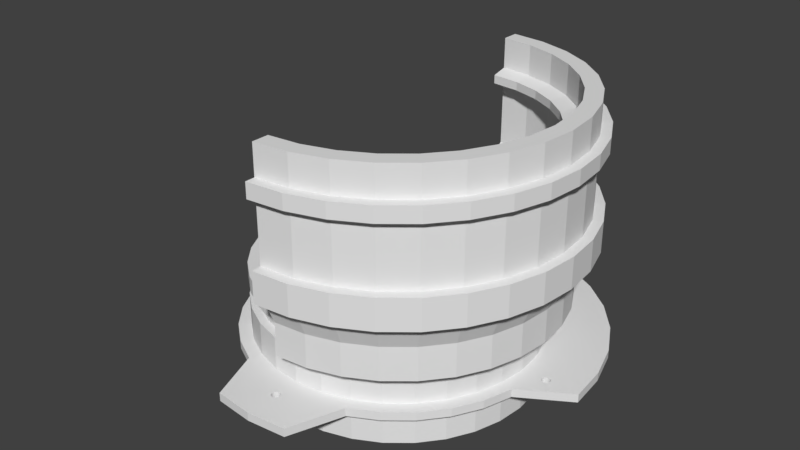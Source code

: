 # Source: tube-mount.blend  (saved by Blender 2.77.0; exported with 4.5.12 LTS)
import bpy
from mathutils import Matrix  # noqa: F401  (used for matrix-valued properties, if any)

bpy.ops.wm.read_factory_settings(use_empty=True)
scene = bpy.context.scene
scene.name = 'Scene'

# ---- collections
col_collection_1 = bpy.data.collections.new('Collection 1'); scene.collection.children.link(col_collection_1)

# ---- world
world_world = bpy.data.worlds.new('World'); scene.world = world_world
world_world.color = (0.05088, 0.05088, 0.05088)
world_world.use_sun_shadow = False
world_world.sun_shadow_jitter_overblur = 0.0
world_world.cycles.sampling_method = 'MANUAL'

# ---- meshes
me_circle_001 = bpy.data.meshes.new('Circle.001')
me_circle_001.from_pydata([(0.0, 2.022, 1.125), (6.588e-07, -2.022, 1.125), (0.3944, -1.983, 1.125), (0.7737, -1.868, 1.125), (1.123, -1.681, 1.125), (1.43, -1.43, 1.125), (1.681, -1.123, 1.125), (1.868, -0.7737, 1.125), (1.983, -0.3944, 1.125), (2.022, 1.952e-06, 1.125), (1.983, 0.3944, 1.125), (1.868, 0.7737, 1.125), (1.681, 1.123, 1.125), (1.43, 1.43, 1.125), (1.123, 1.681, 1.125), (0.7737, 1.868, 1.125), (0.3944, 1.983, 1.125), (0.0, 2.446, 1.125), (7.969e-07, -2.446, 1.125), (0.4771, -2.399, 1.125), (0.936, -2.26, 1.125), (1.359, -2.034, 1.125), (1.729, -1.729, 1.125), (2.034, -1.359, 1.125), (2.26, -0.936, 1.125), (2.399, -0.4771, 1.125), (2.446, 2.362e-06, 1.125), (2.399, 0.4772, 1.125), (2.26, 0.936, 1.125), (2.034, 1.359, 1.125), (1.729, 1.729, 1.125), (1.359, 2.034, 1.125), (0.936, 2.26, 1.125), (0.4771, 2.399, 1.125), (0.4238, 2.13, 1.125), (0.0, 2.172, 1.125), (0.8312, -2.007, 1.125), (1.207, -1.806, 1.125), (1.536, -1.536, 1.125), (1.806, -1.207, 1.125), (2.007, -0.8312, 1.125), (2.13, -0.4238, 1.125), (2.172, 2.097e-06, 1.125), (2.13, 0.4238, 1.125), (2.007, 0.8312, 1.125), (1.806, 1.207, 1.125), (1.536, 1.536, 1.125), (1.207, 1.806, 1.125), (7.078e-07, -2.172, 1.125), (0.8312, 2.007, 1.125), (0.4238, -2.13, 1.125), (0.0, 2.022, 0.9447), (6.588e-07, -2.022, 0.9447), (0.3944, -1.983, 0.9447), (0.7737, -1.868, 0.9447), (1.123, -1.681, 0.9447), (1.43, -1.43, 0.9447), (1.681, -1.123, 0.9447), (1.868, -0.7737, 0.9447), (1.983, -0.3944, 0.9447), (2.022, 1.952e-06, 0.9447), (1.983, 0.3944, 0.9447), (1.868, 0.7737, 0.9447), (1.681, 1.123, 0.9447), (1.43, 1.43, 0.9447), (1.123, 1.681, 0.9447), (0.7737, 1.868, 0.9447), (0.3944, 1.983, 0.9447), (0.0, 2.446, 0.9447), (7.969e-07, -2.446, 0.9447), (0.4771, -2.399, 0.9447), (0.936, -2.26, 0.9447), (1.359, -2.034, 0.9447), (1.729, -1.729, 0.9447), (2.034, -1.359, 0.9447), (2.26, -0.936, 0.9447), (2.399, -0.4771, 0.9447), (2.446, 2.362e-06, 0.9447), (2.399, 0.4772, 0.9447), (2.26, 0.936, 0.9447), (2.034, 1.359, 0.9447), (1.729, 1.729, 0.9447), (1.359, 2.034, 0.9447), (0.936, 2.26, 0.9447), (0.4771, 2.399, 0.9447), (0.4146, 2.084, 0.9447), (0.0, 2.125, 0.9447), (0.8132, -1.963, 0.9447), (1.181, -1.767, 0.9447), (1.503, -1.503, 0.9447), (1.767, -1.181, 0.9447), (1.963, -0.8132, 0.9447), (2.084, -0.4146, 0.9447), (2.125, 2.052e-06, 0.9447), (2.084, 0.4146, 0.9447), (1.963, 0.8132, 0.9447), (1.767, 1.181, 0.9447), (1.503, 1.503, 0.9447), (1.181, 1.767, 0.9447), (6.924e-07, -2.125, 0.9447), (0.8132, 1.963, 0.9447), (0.4146, -2.084, 0.9447), (0.0, 2.446, 1.445), (7.969e-07, -2.446, 1.445), (0.4771, -2.399, 1.445), (0.936, -2.26, 1.445), (1.359, -2.034, 1.445), (1.729, -1.729, 1.445), (2.034, -1.359, 1.445), (2.26, -0.936, 1.445), (2.399, -0.4771, 1.445), (2.446, 2.362e-06, 1.445), (2.399, 0.4772, 1.445), (2.26, 0.936, 1.445), (2.034, 1.359, 1.445), (1.729, 1.729, 1.445), (1.359, 2.034, 1.445), (0.936, 2.26, 1.445), (0.4771, 2.399, 1.445), (0.4238, 2.13, 1.445), (0.0, 2.172, 1.445), (0.8312, -2.007, 1.445), (1.207, -1.806, 1.445), (1.536, -1.536, 1.445), (1.806, -1.207, 1.445), (2.007, -0.8312, 1.445), (2.13, -0.4238, 1.445), (2.172, 2.097e-06, 1.445), (2.13, 0.4238, 1.445), (2.007, 0.8312, 1.445), (1.806, 1.207, 1.445), (1.536, 1.536, 1.445), (1.207, 1.806, 1.445), (7.078e-07, -2.172, 1.445), (0.8312, 2.007, 1.445), (0.4238, -2.13, 1.445), (0.0, 2.625, 1.862), (8.553e-07, -2.625, 1.862), (0.5121, -2.575, 1.862), (1.005, -2.425, 1.862), (1.458, -2.183, 1.862), (1.856, -1.856, 1.862), (2.183, -1.458, 1.862), (2.425, -1.005, 1.862), (2.575, -0.5121, 1.862), (2.625, 2.535e-06, 1.862), (2.575, 0.5121, 1.862), (2.425, 1.005, 1.862), (2.183, 1.458, 1.862), (1.856, 1.856, 1.862), (1.458, 2.183, 1.862), (1.005, 2.425, 1.862), (0.5121, 2.575, 1.862), (0.3658, 1.839, 1.445), (-2.104e-08, 1.875, 1.445), (0.7175, -1.732, 1.445), (1.042, -1.559, 1.445), (1.326, -1.326, 1.445), (1.559, -1.042, 1.445), (1.732, -0.7175, 1.445), (1.839, -0.3658, 1.445), (1.875, 1.886e-06, 1.445), (1.839, 0.3658, 1.445), (1.732, 0.7175, 1.445), (1.559, 1.042, 1.445), (1.326, 1.326, 1.445), (1.042, 1.559, 1.445), (5.899e-07, -1.875, 1.445), (0.7175, 1.732, 1.445), (0.3658, -1.839, 1.445), (0.3658, 1.839, 1.862), (-2.104e-08, 1.875, 1.862), (0.7175, -1.732, 1.862), (1.042, -1.559, 1.862), (1.326, -1.326, 1.862), (1.559, -1.042, 1.862), (1.732, -0.7175, 1.862), (1.839, -0.3658, 1.862), (1.875, 1.886e-06, 1.862), (1.839, 0.3658, 1.862), (1.732, 0.7175, 1.862), (1.559, 1.042, 1.862), (1.326, 1.326, 1.862), (1.042, 1.559, 1.862), (5.899e-07, -1.875, 1.862), (0.7175, 1.732, 1.862), (0.3658, -1.839, 1.862), (0.4633, 2.329, 2.324), (1.408e-08, 2.375, 2.324), (0.9089, -2.194, 2.324), (1.319, -1.975, 2.324), (1.679, -1.679, 2.324), (1.975, -1.319, 2.324), (2.194, -0.9089, 2.324), (2.329, -0.4633, 2.324), (2.375, 2.218e-06, 2.324), (2.329, 0.4633, 2.324), (2.194, 0.9089, 2.324), (1.975, 1.319, 2.324), (1.679, 1.679, 2.324), (1.319, 1.975, 2.324), (7.88e-07, -2.375, 2.324), (0.9089, 2.194, 2.324), (0.4633, -2.329, 2.324), (0.0, 2.625, 2.324), (8.553e-07, -2.625, 2.324), (0.5121, -2.575, 2.324), (1.005, -2.425, 2.324), (1.458, -2.183, 2.324), (1.856, -1.856, 2.324), (2.183, -1.458, 2.324), (2.425, -1.005, 2.324), (2.575, -0.5121, 2.324), (2.625, 2.535e-06, 2.324), (2.575, 0.5121, 2.324), (2.425, 1.005, 2.324), (2.183, 1.458, 2.324), (1.856, 1.856, 2.324), (1.458, 2.183, 2.324), (1.005, 2.425, 2.324), (0.5121, 2.575, 2.324), (0.4633, 2.329, 3.273), (1.408e-08, 2.375, 3.273), (0.9089, -2.194, 3.273), (1.319, -1.975, 3.273), (1.679, -1.679, 3.273), (1.975, -1.319, 3.273), (2.194, -0.9089, 3.273), (2.329, -0.4633, 3.273), (2.375, 2.218e-06, 3.273), (2.329, 0.4633, 3.273), (2.194, 0.9089, 3.273), (1.975, 1.319, 3.273), (1.679, 1.679, 3.273), (1.319, 1.975, 3.273), (7.88e-07, -2.375, 3.273), (0.9089, 2.194, 3.273), (0.4633, -2.329, 3.273), (0.0, 2.625, 3.273), (8.345e-07, -2.625, 3.273), (0.5121, -2.575, 3.273), (1.005, -2.425, 3.273), (1.458, -2.183, 3.273), (1.856, -1.856, 3.273), (2.183, -1.458, 3.273), (2.425, -1.005, 3.273), (2.575, -0.5121, 3.273), (2.625, 2.535e-06, 3.273), (2.575, 0.5121, 3.273), (2.425, 1.005, 3.273), (2.183, 1.458, 3.273), (1.856, 1.856, 3.273), (1.458, 2.183, 3.273), (1.005, 2.425, 3.273), (0.5121, 2.575, 3.273), (0.4633, 2.329, 3.5), (1.408e-08, 2.375, 3.5), (0.9089, -2.194, 3.5), (1.319, -1.975, 3.5), (1.679, -1.679, 3.5), (1.975, -1.319, 3.5), (2.194, -0.9089, 3.5), (2.329, -0.4633, 3.5), (2.375, 2.218e-06, 3.5), (2.329, 0.4633, 3.5), (2.194, 0.9089, 3.5), (1.975, 1.319, 3.5), (1.679, 1.679, 3.5), (1.319, 1.975, 3.5), (7.88e-07, -2.375, 3.5), (0.9089, 2.194, 3.5), (0.4633, -2.329, 3.5), (0.0, 2.625, 3.5), (8.345e-07, -2.625, 3.5), (0.5121, -2.575, 3.5), (1.005, -2.425, 3.5), (1.458, -2.183, 3.5), (1.856, -1.856, 3.5), (2.183, -1.458, 3.5), (2.425, -1.005, 3.5), (2.575, -0.5121, 3.5), (2.625, 2.535e-06, 3.5), (2.575, 0.5121, 3.5), (2.425, 1.005, 3.5), (2.183, 1.458, 3.5), (1.856, 1.856, 3.5), (1.458, 2.183, 3.5), (1.005, 2.425, 3.5), (0.5121, 2.575, 3.5), (0.4633, 2.329, 3.949), (1.408e-08, 2.375, 3.949), (0.9089, -2.194, 3.949), (1.319, -1.975, 3.949), (1.679, -1.679, 3.949), (1.975, -1.319, 3.949), (2.194, -0.9089, 3.949), (2.329, -0.4633, 3.949), (2.375, 2.218e-06, 3.949), (2.329, 0.4633, 3.949), (2.194, 0.9089, 3.949), (1.975, 1.319, 3.949), (1.679, 1.679, 3.949), (1.319, 1.975, 3.949), (7.88e-07, -2.375, 3.949), (0.9089, 2.194, 3.949), (0.4633, -2.329, 3.949), (8.553e-07, -2.625, 3.949), (0.5121, -2.575, 3.949), (1.005, -2.425, 3.949), (1.458, -2.183, 3.949), (1.856, -1.856, 3.949), (1.005, 2.425, 3.949), (1.458, 2.183, 3.949), (1.856, 1.856, 3.949), (2.183, 1.458, 3.949), (2.425, 1.005, 3.949), (2.575, 0.5121, 3.949), (2.625, 2.381e-06, 3.949), (2.575, -0.5121, 3.949), (2.425, -1.005, 3.949), (2.183, -1.458, 3.949), (3.488e-08, 2.625, 3.949), (0.5121, 2.575, 3.949), (0.418, 2.102, 3.324), (-2.802e-08, 2.143, 3.324), (0.82, -1.98, 3.324), (1.19, -1.782, 3.324), (1.515, -1.515, 3.324), (1.782, -1.19, 3.324), (1.98, -0.82, 3.324), (2.102, -0.418, 3.324), (2.143, 2.104e-06, 3.324), (2.102, 0.418, 3.324), (1.98, 0.82, 3.324), (1.782, 1.19, 3.324), (1.515, 1.515, 3.324), (1.19, 1.782, 3.324), (6.702e-07, -2.143, 3.324), (0.82, 1.98, 3.324), (0.418, -2.102, 3.324), (0.418, 2.102, 3.449), (-2.802e-08, 2.143, 3.449), (0.82, -1.98, 3.449), (1.19, -1.782, 3.449), (1.515, -1.515, 3.449), (1.782, -1.19, 3.449), (1.98, -0.82, 3.449), (2.102, -0.418, 3.449), (2.143, 2.104e-06, 3.449), (2.102, 0.418, 3.449), (1.98, 0.82, 3.449), (1.782, 1.19, 3.449), (1.515, 1.515, 3.449), (1.19, 1.782, 3.449), (6.702e-07, -2.143, 3.449), (0.82, 1.98, 3.449), (0.418, -2.102, 3.449), (8.216e-07, -2.5, 3.5), (8.216e-07, -2.5, 3.273), (0.2509, -2.226, 1.862), (8.216e-07, -2.5, 2.324), (2.452, 0.4877, 3.949), (2.5, 2.299e-06, 3.949), (1.389, 2.079, 3.949), (0.9567, 2.31, 3.949), (2.452, -0.4877, 3.949), (1.768, 1.768, 3.949), (2.31, -0.9567, 3.949), (2.079, -1.389, 3.949), (2.079, 1.389, 3.949), (2.448e-08, 2.5, 3.949), (2.31, 0.9567, 3.949), (0.4877, 2.452, 3.949), (8.216e-07, -2.5, 3.949), (1.768, -1.768, 3.949), (0.4877, -2.452, 3.949), (0.9567, -2.31, 3.949), (1.389, -2.079, 3.949), (7.041e-09, 2.5, 3.5), (7.041e-09, 2.5, 3.273), (7.041e-09, 2.5, 2.324), (-0.2399, 2.228, 1.862), (0.5404, -2.717, 1.862), (9.026e-07, -2.77, 1.862), (1.06, -2.559, 1.862), (1.539, -2.303, 1.862), (1.959, -1.959, 1.862), (2.303, -1.539, 1.862), (2.559, -1.06, 1.862), (2.717, -0.5404, 1.862), (2.77, 2.675e-06, 1.862), (2.717, 0.5404, 1.862), (2.559, 1.06, 1.862), (2.303, 1.539, 1.862), (1.959, 1.959, 1.862), (1.539, 2.303, 1.862), (1.06, 2.559, 1.862), (0.5404, 2.717, 1.862), (0.0, 2.77, 1.862), (0.5404, -2.717, 2.324), (9.026e-07, -2.77, 2.324), (1.06, -2.559, 2.324), (1.539, -2.303, 2.324), (1.959, -1.959, 2.324), (2.303, -1.539, 2.324), (2.559, -1.06, 2.324), (2.717, -0.5404, 2.324), (2.77, 2.675e-06, 2.324), (2.717, 0.5404, 2.324), (2.559, 1.06, 2.324), (2.303, 1.539, 2.324), (1.959, 1.959, 2.324), (1.539, 2.303, 2.324), (1.06, 2.559, 2.324), (0.5404, 2.717, 2.324), (0.0, 2.77, 2.324), (0.5404, -2.717, 3.273), (9.537e-07, -2.77, 3.273), (1.06, -2.559, 3.273), (1.539, -2.303, 3.273), (1.959, -1.959, 3.273), (2.303, -1.539, 3.273), (2.559, -1.06, 3.273), (2.717, -0.5404, 3.273), (2.77, 2.675e-06, 3.273), (2.717, 0.5404, 3.273), (2.559, 1.06, 3.273), (2.303, 1.539, 3.273), (1.959, 1.959, 3.273), (1.539, 2.303, 3.273), (1.06, 2.559, 3.273), (0.5404, 2.717, 3.273), (0.0, 2.77, 3.273), (0.5404, -2.717, 3.5), (9.537e-07, -2.77, 3.5), (1.06, -2.559, 3.5), (1.539, -2.303, 3.5), (1.959, -1.959, 3.5), (2.303, -1.539, 3.5), (2.559, -1.06, 3.5), (2.717, -0.5404, 3.5), (2.77, 2.675e-06, 3.5), (2.717, 0.5404, 3.5), (2.559, 1.06, 3.5), (2.303, 1.539, 3.5), (1.959, 1.959, 3.5), (1.539, 2.303, 3.5), (1.06, 2.559, 3.5), (0.5404, 2.717, 3.5), (0.0, 2.77, 3.5)], [], [(46, 131, 132, 47), (28, 113, 112, 27), (27, 112, 111, 26), (26, 111, 110, 25), (47, 132, 134, 49), (34, 119, 120, 35), (25, 110, 109, 24), (48, 133, 135, 50), (36, 121, 122, 37), (24, 109, 108, 23), (23, 108, 107, 22), (49, 134, 119, 34), (37, 122, 123, 38), (22, 107, 106, 21), (50, 135, 121, 36), (21, 106, 105, 20), (38, 123, 124, 39), (20, 105, 104, 19), (19, 104, 103, 18), (39, 124, 125, 40), (40, 125, 126, 41), (3, 2, 50, 36), (16, 15, 49, 34), (2, 1, 48, 50), (15, 14, 47, 49), (14, 13, 46, 47), (13, 12, 45, 46), (12, 11, 44, 45), (11, 10, 43, 44), (10, 9, 42, 43), (9, 8, 41, 42), (8, 7, 40, 41), (7, 6, 39, 40), (6, 5, 38, 39), (5, 4, 37, 38), (4, 3, 36, 37), (0, 16, 34, 35), (86, 68, 84, 85), (88, 72, 71, 87), (89, 73, 72, 88), (90, 74, 73, 89), (91, 75, 74, 90), (92, 76, 75, 91), (93, 77, 76, 92), (94, 78, 77, 93), (95, 79, 78, 94), (96, 80, 79, 95), (97, 81, 80, 96), (98, 82, 81, 97), (100, 83, 82, 98), (101, 70, 69, 99), (85, 84, 83, 100), (87, 71, 70, 101), (54, 87, 101, 53), (67, 85, 100, 66), (53, 101, 99, 52), (66, 100, 98, 65), (65, 98, 97, 64), (64, 97, 96, 63), (63, 96, 95, 62), (62, 95, 94, 61), (61, 94, 93, 60), (60, 93, 92, 59), (59, 92, 91, 58), (58, 91, 90, 57), (57, 90, 89, 56), (56, 89, 88, 55), (55, 88, 87, 54), (51, 86, 85, 67), (5, 56, 55, 4), (6, 57, 56, 5), (7, 58, 57, 6), (18, 69, 70, 19), (8, 59, 58, 7), (19, 70, 71, 20), (9, 60, 59, 8), (20, 71, 72, 21), (10, 61, 60, 9), (21, 72, 73, 22), (11, 62, 61, 10), (22, 73, 74, 23), (12, 63, 62, 11), (23, 74, 75, 24), (13, 64, 63, 12), (24, 75, 76, 25), (14, 65, 64, 13), (25, 76, 77, 26), (15, 66, 65, 14), (26, 77, 78, 27), (16, 67, 66, 15), (27, 78, 79, 28), (0, 51, 67, 16), (28, 79, 80, 29), (29, 80, 81, 30), (30, 81, 82, 31), (31, 82, 83, 32), (32, 83, 84, 33), (33, 84, 68, 17), (2, 53, 52, 1), (3, 54, 53, 2), (4, 55, 54, 3), (29, 114, 113, 28), (30, 115, 114, 29), (31, 116, 115, 30), (45, 130, 131, 46), (32, 117, 116, 31), (33, 118, 117, 32), (17, 102, 118, 33), (44, 129, 130, 45), (43, 128, 129, 44), (42, 127, 128, 43), (41, 126, 127, 42), (112, 146, 145, 111), (113, 147, 146, 112), (114, 148, 147, 113), (115, 149, 148, 114), (116, 150, 149, 115), (117, 151, 150, 116), (118, 152, 151, 117), (105, 139, 138, 104), (102, 136, 152, 118), (106, 140, 139, 105), (48, 18, 103, 133), (107, 141, 140, 106), (108, 142, 141, 107), (109, 143, 142, 108), (110, 144, 143, 109), (111, 145, 144, 110), (1, 52, 99, 48), (69, 18, 48, 99), (124, 123, 157, 158), (129, 163, 164, 130), (121, 135, 169, 155), (123, 122, 156, 157), (119, 134, 168, 153), (128, 162, 163, 129), (122, 121, 155, 156), (135, 133, 167, 169), (120, 119, 153, 154), (127, 161, 162, 128), (134, 132, 166, 168), (126, 160, 161, 127), (132, 131, 165, 166), (126, 125, 159, 160), (125, 124, 158, 159), (130, 164, 165, 131), (166, 165, 182, 183), (160, 159, 176, 177), (159, 158, 175, 176), (164, 181, 182, 165), (158, 157, 174, 175), (163, 180, 181, 164), (155, 169, 186, 172), (157, 156, 173, 174), (153, 168, 185, 170), (162, 179, 180, 163), (156, 155, 172, 173), (169, 167, 184, 186), (154, 153, 170, 171), (161, 178, 179, 162), (168, 166, 183, 185), (160, 177, 178, 161), (176, 175, 192, 193), (181, 198, 199, 182), (175, 174, 191, 192), (180, 197, 198, 181), (172, 186, 203, 189), (174, 173, 190, 191), (170, 185, 202, 187), (179, 196, 197, 180), (173, 172, 189, 190), (186, 184, 201, 203), (171, 170, 187, 188), (178, 195, 196, 179), (185, 183, 200, 202), (177, 194, 195, 178), (183, 182, 199, 200), (177, 176, 193, 194), (136, 204, 415, 398), (247, 248, 425, 424), (210, 209, 403, 404), (142, 143, 388, 387), (273, 239, 417, 434), (246, 247, 424, 423), (209, 208, 402, 403), (141, 142, 387, 386), (238, 272, 449, 432), (245, 246, 423, 422), (208, 207, 401, 402), (140, 141, 386, 385), (205, 137, 383, 400), (244, 245, 422, 421), (207, 206, 399, 401), (139, 140, 385, 384), (217, 251, 250, 216), (218, 252, 251, 217), (197, 231, 232, 198), (219, 253, 252, 218), (220, 254, 253, 219), (196, 230, 231, 197), (204, 238, 254, 220), (195, 229, 230, 196), (194, 228, 229, 195), (194, 193, 227, 228), (193, 192, 226, 227), (192, 191, 225, 226), (189, 203, 237, 223), (206, 240, 239, 205), (191, 190, 224, 225), (187, 202, 236, 221), (207, 241, 240, 206), (208, 242, 241, 207), (190, 189, 223, 224), (203, 201, 235, 237), (209, 243, 242, 208), (188, 187, 221, 222), (202, 200, 234, 236), (210, 244, 243, 209), (211, 245, 244, 210), (212, 246, 245, 211), (200, 199, 233, 234), (213, 247, 246, 212), (214, 248, 247, 213), (215, 249, 248, 214), (198, 232, 233, 199), (216, 250, 249, 215), (257, 258, 343, 342), (226, 225, 327, 328), (270, 255, 340, 355), (258, 259, 344, 343), (243, 244, 421, 420), (271, 257, 342, 356), (206, 205, 400, 399), (227, 226, 328, 329), (138, 139, 384, 382), (242, 243, 420, 419), (137, 138, 382, 383), (259, 260, 345, 344), (272, 288, 448, 449), (228, 227, 329, 330), (241, 242, 419, 418), (260, 261, 346, 345), (288, 287, 447, 448), (228, 330, 331, 229), (240, 241, 418, 416), (261, 262, 347, 346), (287, 286, 446, 447), (229, 331, 332, 230), (239, 240, 416, 417), (286, 285, 445, 446), (263, 348, 347, 262), (285, 284, 444, 445), (230, 332, 333, 231), (284, 283, 443, 444), (283, 282, 442, 443), (264, 349, 348, 263), (282, 281, 441, 442), (231, 333, 334, 232), (263, 297, 298, 264), (262, 296, 297, 263), (274, 307, 306, 273), (262, 261, 295, 296), (275, 308, 307, 274), (276, 309, 308, 275), (261, 260, 294, 295), (277, 310, 309, 276), (278, 320, 310, 277), (260, 259, 293, 294), (279, 319, 320, 278), (257, 271, 305, 291), (280, 318, 319, 279), (259, 258, 292, 293), (255, 270, 304, 289), (281, 317, 318, 280), (282, 316, 317, 281), (258, 257, 291, 292), (271, 269, 303, 305), (283, 315, 316, 282), (256, 255, 289, 290), (270, 268, 302, 304), (284, 314, 315, 283), (285, 313, 314, 284), (286, 312, 313, 285), (268, 267, 301, 302), (287, 311, 312, 286), (288, 322, 311, 287), (272, 321, 322, 288), (266, 300, 301, 267), (265, 299, 300, 266), (264, 298, 299, 265), (333, 350, 351, 334), (332, 349, 350, 333), (331, 348, 349, 332), (330, 347, 348, 331), (330, 329, 346, 347), (329, 328, 345, 346), (328, 327, 344, 345), (325, 339, 356, 342), (327, 326, 343, 344), (323, 338, 355, 340), (373, 303, 269, 357), (326, 325, 342, 343), (339, 337, 354, 356), (324, 323, 340, 341), (338, 336, 353, 355), (269, 354, 337, 235), (358, 357, 269, 235), (336, 335, 352, 353), (359, 137, 205, 360), (334, 351, 352, 335), (358, 235, 201, 360), (223, 237, 339, 325), (269, 271, 356, 354), (255, 256, 341, 340), (225, 224, 326, 327), (221, 236, 338, 323), (268, 270, 355, 353), (224, 223, 325, 326), (237, 235, 337, 339), (222, 221, 323, 324), (236, 234, 336, 338), (267, 268, 353, 352), (267, 352, 351, 266), (234, 233, 335, 336), (232, 334, 335, 233), (266, 351, 350, 265), (265, 350, 349, 264), (362, 317, 316, 361), (364, 363, 312, 311), (365, 318, 317, 362), (363, 366, 313, 312), (365, 367, 319, 318), (367, 368, 320, 319), (369, 314, 313, 366), (368, 374, 310, 320), (371, 315, 314, 369), (376, 375, 307, 308), (374, 377, 309, 310), (372, 364, 311, 322), (361, 316, 315, 371), (377, 376, 308, 309), (375, 373, 306, 307), (370, 372, 322, 321), (104, 138, 137, 103), (370, 321, 272, 378), (324, 341, 256, 222), (379, 222, 256, 378), (379, 238, 204, 380), (380, 204, 136, 381), (120, 102, 17, 35), (68, 86, 35, 17), (0, 35, 86, 51), (188, 380, 381, 171), (222, 379, 380, 188), (238, 379, 378, 272), (290, 370, 378, 256), (290, 289, 372, 370), (305, 303, 373, 375), (292, 291, 376, 377), (298, 361, 371, 299), (289, 304, 364, 372), (293, 292, 377, 374), (291, 305, 375, 376), (299, 371, 369, 300), (294, 293, 374, 368), (300, 369, 366, 301), (295, 294, 368, 367), (296, 295, 367, 365), (302, 301, 366, 363), (296, 365, 362, 297), (304, 302, 363, 364), (297, 362, 361, 298), (239, 358, 360, 205), (184, 359, 360, 201), (239, 273, 357, 358), (306, 373, 357, 273), (102, 120, 381, 136), (120, 154, 171, 381), (133, 359, 184, 167), (103, 137, 359, 133), (385, 402, 401, 384), (386, 403, 402, 385), (387, 404, 403, 386), (388, 405, 404, 387), (389, 406, 405, 388), (390, 407, 406, 389), (391, 408, 407, 390), (392, 409, 408, 391), (393, 410, 409, 392), (394, 411, 410, 393), (395, 412, 411, 394), (396, 413, 412, 395), (382, 399, 400, 383), (397, 414, 413, 396), (384, 401, 399, 382), (398, 415, 414, 397), (416, 433, 434, 417), (418, 435, 433, 416), (419, 436, 435, 418), (420, 437, 436, 419), (421, 438, 437, 420), (422, 439, 438, 421), (423, 440, 439, 422), (424, 441, 440, 423), (425, 442, 441, 424), (426, 443, 442, 425), (427, 444, 443, 426), (428, 445, 444, 427), (429, 446, 445, 428), (430, 447, 446, 429), (431, 448, 447, 430), (432, 449, 448, 431), (143, 144, 389, 388), (211, 210, 404, 405), (248, 249, 426, 425), (212, 211, 405, 406), (144, 145, 390, 389), (249, 250, 427, 426), (213, 212, 406, 407), (145, 146, 391, 390), (250, 251, 428, 427), (214, 213, 407, 408), (146, 147, 392, 391), (251, 252, 429, 428), (147, 148, 393, 392), (215, 214, 408, 409), (252, 253, 430, 429), (148, 149, 394, 393), (216, 215, 409, 410), (274, 273, 434, 433), (253, 254, 431, 430), (149, 150, 395, 394), (217, 216, 410, 411), (275, 274, 433, 435), (254, 238, 432, 431), (150, 151, 396, 395), (218, 217, 411, 412), (276, 275, 435, 436), (151, 152, 397, 396), (219, 218, 412, 413), (277, 276, 436, 437), (152, 136, 398, 397), (220, 219, 413, 414), (278, 277, 437, 438), (204, 220, 414, 415), (279, 278, 438, 439), (280, 279, 439, 440), (281, 280, 440, 441)])
me_circle_001.use_remesh_preserve_volume = False
me_circle_001.use_remesh_preserve_attributes = False
me_circle_001.use_mirror_vertex_groups = False
me_circle_001.update()
me_circle = bpy.data.meshes.new('Circle')
me_circle.from_pydata([(1.262e-07, 2.125, -0.25), (-0.4146, 2.084, -0.25), (-0.8132, 1.963, -0.25), (-1.181, 1.767, -0.25), (-1.503, 1.503, -0.25), (-1.767, 1.181, -0.25), (-1.963, 0.8132, -0.25), (-2.084, 0.4146, -0.25), (-2.125, -1.424e-07, -0.25), (-2.084, -0.4146, -0.25), (-1.963, -0.8132, -0.25), (-1.767, -1.181, -0.25), (-1.503, -1.503, -0.25), (-1.181, -1.767, -0.25), (-0.8132, -1.963, -0.25), (-0.4146, -2.084, -0.25), (8.186e-07, -2.125, -0.25), (0.4146, -2.084, -0.25), (0.8132, -1.963, -0.25), (1.181, -1.767, -0.25), (1.503, -1.503, -0.25), (1.767, -1.181, -0.25), (1.963, -0.8132, -0.25), (2.084, -0.4146, -0.25), (2.125, 1.749e-06, -0.25), (2.084, 0.4146, -0.25), (1.963, 0.8132, -0.25), (1.767, 1.181, -0.25), (1.503, 1.503, -0.25), (1.181, 1.767, -0.25), (0.8132, 1.963, -0.25), (0.4146, 2.084, -0.25), (1.101e-07, 1.875, -0.25), (-0.3658, 1.839, -0.25), (-0.7175, 1.732, -0.25), (-1.042, 1.559, -0.25), (-1.326, 1.326, -0.25), (-1.559, 1.042, -0.25), (-1.732, 0.7175, -0.25), (-1.839, 0.3658, -0.25), (-1.875, -1.165e-07, -0.25), (-1.839, -0.3658, -0.25), (-1.732, -0.7175, -0.25), (-1.559, -1.042, -0.25), (-1.326, -1.326, -0.25), (-1.042, -1.559, -0.25), (-0.7175, -1.732, -0.25), (-0.3658, -1.839, -0.25), (7.211e-07, -1.875, -0.25), (0.3658, -1.839, -0.25), (0.7175, -1.732, -0.25), (1.042, -1.559, -0.25), (1.326, -1.326, -0.25), (1.559, -1.042, -0.25), (1.732, -0.7175, -0.25), (1.839, -0.3658, -0.25), (1.875, 1.552e-06, -0.25), (1.839, 0.3658, -0.25), (1.732, 0.7175, -0.25), (1.559, 1.042, -0.25), (1.326, 1.326, -0.25), (1.042, 1.559, -0.25), (0.7175, 1.732, -0.25), (0.3658, 1.839, -0.25), (1.262e-07, 2.125, 0.25), (-0.4146, 2.084, 0.25), (-0.8132, 1.963, 0.25), (-1.181, 1.767, 0.25), (-1.503, 1.503, 0.25), (-1.767, 1.181, 0.25), (-1.963, 0.8132, 0.25), (-2.084, 0.4146, 0.25), (-2.125, -1.424e-07, 0.25), (-2.084, -0.4146, 0.25), (-1.963, -0.8132, 0.25), (-1.767, -1.181, 0.25), (-1.503, -1.503, 0.25), (-1.181, -1.767, 0.25), (-0.8132, -1.963, 0.25), (-0.4146, -2.084, 0.25), (8.186e-07, -2.125, 0.25), (0.4146, -2.084, 0.25), (0.8132, -1.963, 0.25), (1.181, -1.767, 0.25), (1.503, -1.503, 0.25), (1.767, -1.181, 0.25), (1.963, -0.8132, 0.25), (2.084, -0.4146, 0.25), (2.125, 1.749e-06, 0.25), (2.084, 0.4146, 0.25), (1.963, 0.8132, 0.25), (1.767, 1.181, 0.25), (1.503, 1.503, 0.25), (1.181, 1.767, 0.25), (0.8132, 1.963, 0.25), (0.4146, 2.084, 0.25), (1.101e-07, 1.875, 0.25), (-0.3658, 1.839, 0.25), (-0.7175, 1.732, 0.25), (-1.042, 1.559, 0.25), (-1.326, 1.326, 0.25), (-1.559, 1.042, 0.25), (-1.732, 0.7175, 0.25), (-1.839, 0.3658, 0.25), (-1.875, -1.165e-07, 0.25), (-1.839, -0.3658, 0.25), (-1.732, -0.7175, 0.25), (-1.559, -1.042, 0.25), (-1.326, -1.326, 0.25), (-1.042, -1.559, 0.25), (-0.7175, -1.732, 0.25), (-0.3658, -1.839, 0.25), (7.211e-07, -1.875, 0.25), (0.3658, -1.839, 0.25), (0.7175, -1.732, 0.25), (1.042, -1.559, 0.25), (1.326, -1.326, 0.25), (1.559, -1.042, 0.25), (1.732, -0.7175, 0.25), (1.839, -0.3658, 0.25), (1.875, 1.552e-06, 0.25), (1.839, 0.3658, 0.25), (1.732, 0.7175, 0.25), (1.559, 1.042, 0.25), (1.326, 1.326, 0.25), (1.042, 1.559, 0.25), (0.7175, 1.732, 0.25), (0.3658, 1.839, 0.25), (1.275e-07, 2.125, 0.375), (-0.4146, 2.084, 0.375), (-0.8132, 1.963, 0.375), (-1.181, 1.767, 0.375), (-1.503, 1.503, 0.375), (-1.767, 1.181, 0.375), (-1.963, 0.8132, 0.375), (-2.084, 0.4146, 0.375), (-2.125, -1.521e-07, 0.375), (-2.084, -0.4146, 0.375), (-1.963, -0.8132, 0.375), (-1.767, -1.181, 0.375), (-1.503, -1.503, 0.375), (-1.181, -1.767, 0.375), (-0.8132, -1.963, 0.375), (-0.4146, -2.084, 0.375), (8.199e-07, -2.125, 0.375), (0.4146, -2.084, 0.375), (0.8132, -1.963, 0.375), (1.181, -1.767, 0.375), (1.503, -1.503, 0.375), (1.767, -1.181, 0.375), (1.963, -0.8132, 0.375), (2.084, -0.4146, 0.375), (2.125, 1.739e-06, 0.375), (2.084, 0.4146, 0.375), (1.963, 0.8132, 0.375), (1.767, 1.181, 0.375), (1.503, 1.503, 0.375), (1.181, 1.767, 0.375), (0.8132, 1.963, 0.375), (0.4146, 2.084, 0.375), (1.101e-07, 1.875, 0.375), (-0.3658, 1.839, 0.375), (-0.7175, 1.732, 0.375), (-1.042, 1.559, 0.375), (-1.326, 1.326, 0.375), (-1.559, 1.042, 0.375), (-1.732, 0.7175, 0.375), (-1.839, 0.3658, 0.375), (-1.875, -1.165e-07, 0.375), (-1.839, -0.3658, 0.375), (-1.732, -0.7175, 0.375), (-1.559, -1.042, 0.375), (-1.326, -1.326, 0.375), (-1.042, -1.559, 0.375), (-0.7175, -1.732, 0.375), (-0.3658, -1.839, 0.375), (7.211e-07, -1.875, 0.375), (0.3658, -1.839, 0.375), (0.7175, -1.732, 0.375), (1.042, -1.559, 0.375), (1.326, -1.326, 0.375), (1.559, -1.042, 0.375), (1.732, -0.7175, 0.375), (1.839, -0.3658, 0.375), (1.875, 1.552e-06, 0.375), (1.839, 0.3658, 0.375), (1.732, 0.7175, 0.375), (1.559, 1.042, 0.375), (1.326, 1.326, 0.375), (1.042, 1.559, 0.375), (0.7175, 1.732, 0.375), (0.3658, 1.839, 0.375), (2.179e-07, 3.0, 0.25), (-0.5853, 2.942, 0.25), (-1.148, 2.772, 0.25), (-1.667, 2.494, 0.25), (-2.121, 2.121, 0.25), (-2.494, 1.667, 0.25), (-2.772, 1.148, 0.25), (-2.942, 0.5853, 0.25), (-3.0, -3.509e-07, 0.25), (-2.269, -0.4514, 0.25), (-2.138, -0.8854, 0.25), (-1.924, -1.285, 0.25), (-1.636, -1.636, 0.25), (-1.285, -1.924, 0.25), (-0.8854, -2.138, 0.25), (-0.5853, -2.942, 0.25), (1.195e-06, -3.0, 0.25), (0.5853, -2.942, 0.25), (0.8854, -2.138, 0.25), (1.285, -1.924, 0.25), (1.636, -1.636, 0.25), (1.924, -1.285, 0.25), (2.138, -0.8854, 0.25), (2.269, -0.4514, 0.25), (3.0, 2.319e-06, 0.25), (2.942, 0.5853, 0.25), (2.772, 1.148, 0.25), (2.494, 1.667, 0.25), (2.121, 2.121, 0.25), (1.667, 2.494, 0.25), (1.148, 2.772, 0.25), (0.5853, 2.942, 0.25), (2.179e-07, 3.0, 0.375), (-0.5853, 2.942, 0.375), (-1.148, 2.772, 0.375), (-1.667, 2.494, 0.375), (-2.121, 2.121, 0.375), (-2.494, 1.667, 0.375), (-2.772, 1.148, 0.375), (-2.942, 0.5853, 0.375), (-3.0, -3.509e-07, 0.375), (-2.269, -0.4514, 0.375), (-2.138, -0.8854, 0.375), (-1.924, -1.285, 0.375), (-1.636, -1.636, 0.375), (-1.285, -1.924, 0.375), (-0.8854, -2.138, 0.375), (-0.5853, -2.942, 0.375), (1.195e-06, -3.0, 0.375), (0.5853, -2.942, 0.375), (0.8854, -2.138, 0.375), (1.285, -1.924, 0.375), (1.636, -1.636, 0.375), (1.924, -1.285, 0.375), (2.138, -0.8854, 0.375), (2.269, -0.4514, 0.375), (3.0, 2.319e-06, 0.375), (2.942, 0.5853, 0.375), (2.772, 1.148, 0.375), (2.494, 1.667, 0.375), (2.121, 2.121, 0.375), (1.667, 2.494, 0.375), (1.148, 2.772, 0.375), (0.5853, 2.942, 0.375), (1.275e-07, 2.125, 1.375), (-0.4146, 2.084, 1.375), (-0.8132, 1.963, 1.375), (-1.181, 1.767, 1.375), (-1.503, 1.503, 1.375), (-1.767, 1.181, 1.375), (-1.963, 0.8132, 1.375), (-2.084, 0.4146, 1.375), (-2.125, -1.521e-07, 1.375), (-2.084, -0.4146, 1.375), (-1.963, -0.8132, 1.375), (-1.767, -1.181, 1.375), (-1.503, -1.503, 1.375), (-1.181, -1.767, 1.375), (-0.8132, -1.963, 1.375), (-0.4146, -2.084, 1.375), (8.199e-07, -2.125, 1.375), (0.4146, -2.084, 1.375), (0.8132, -1.963, 1.375), (1.181, -1.767, 1.375), (1.503, -1.503, 1.375), (1.767, -1.181, 1.375), (1.963, -0.8132, 1.375), (2.084, -0.4146, 1.375), (2.125, 1.739e-06, 1.375), (2.084, 0.4146, 1.375), (1.963, 0.8132, 1.375), (1.767, 1.181, 1.375), (1.503, 1.503, 1.375), (1.181, 1.767, 1.375), (0.8132, 1.963, 1.375), (0.4146, 2.084, 1.375), (1.101e-07, 1.875, 1.375), (-0.3658, 1.839, 1.375), (-0.7175, 1.732, 1.375), (-1.042, 1.559, 1.375), (-1.326, 1.326, 1.375), (-1.559, 1.042, 1.375), (-1.732, 0.7175, 1.375), (-1.839, 0.3658, 1.375), (-1.875, -1.165e-07, 1.375), (-1.839, -0.3658, 1.375), (-1.732, -0.7175, 1.375), (-1.559, -1.042, 1.375), (-1.326, -1.326, 1.375), (-1.042, -1.559, 1.375), (-0.7175, -1.732, 1.375), (-0.3658, -1.839, 1.375), (7.211e-07, -1.875, 1.375), (0.3658, -1.839, 1.375), (0.7175, -1.732, 1.375), (1.042, -1.559, 1.375), (1.326, -1.326, 1.375), (1.559, -1.042, 1.375), (1.732, -0.7175, 1.375), (1.839, -0.3658, 1.375), (1.875, 1.552e-06, 1.375), (1.839, 0.3658, 1.375), (1.732, 0.7175, 1.375), (1.559, 1.042, 1.375), (1.326, 1.326, 1.375), (1.042, 1.559, 1.375), (0.7175, 1.732, 1.375), (0.3658, 1.839, 1.375), (-0.8132, -1.963, 1.125), (-1.181, -1.767, 1.125), (-1.503, -1.503, 1.125), (-1.767, -1.181, 1.125), (-1.963, -0.8132, 1.125), (-2.084, -0.4146, 1.125), (-2.125, -1.521e-07, 1.125), (-2.084, 0.4146, 1.125), (-1.963, 0.8132, 1.125), (1.275e-07, 2.125, 1.125), (-1.767, 1.181, 1.125), (-1.503, 1.503, 1.125), (0.4146, 2.084, 1.125), (0.8132, 1.963, 1.125), (-0.4146, -2.084, 1.125), (8.199e-07, -2.125, 1.125), (0.4146, -2.084, 1.125), (0.8132, -1.963, 1.125), (1.181, -1.767, 1.125), (1.503, -1.503, 1.125), (1.767, -1.181, 1.125), (1.963, -0.8132, 1.125), (2.084, -0.4146, 1.125), (2.125, 1.739e-06, 1.125), (2.084, 0.4146, 1.125), (1.963, 0.8132, 1.125), (1.767, 1.181, 1.125), (-0.4146, 2.084, 1.125), (1.503, 1.503, 1.125), (-0.8132, 1.963, 1.125), (1.181, 1.767, 1.125), (-1.181, 1.767, 1.125), (-0.8132, -1.963, 0.875), (-1.181, -1.767, 0.875), (-1.503, -1.503, 0.875), (-1.767, -1.181, 0.875), (-1.963, -0.8132, 0.875), (-2.084, -0.4146, 0.875), (-2.125, -1.521e-07, 0.875), (-2.084, 0.4146, 0.875), (-1.963, 0.8132, 0.875), (1.275e-07, 2.125, 0.875), (-1.767, 1.181, 0.875), (0.4146, 2.084, 0.875), (-0.4146, -2.084, 0.875), (8.199e-07, -2.125, 0.875), (0.4146, -2.084, 0.875), (0.8132, -1.963, 0.875), (1.181, -1.767, 0.875), (1.503, -1.503, 0.875), (1.767, -1.181, 0.875), (1.963, -0.8132, 0.875), (2.084, -0.4146, 0.875), (2.125, 1.739e-06, 0.875), (2.084, 0.4146, 0.875), (1.963, 0.8132, 0.875), (1.767, 1.181, 0.875), (-0.4146, 2.084, 0.875), (1.503, 1.503, 0.875), (-0.8132, 1.963, 0.875), (1.181, 1.767, 0.875), (-1.181, 1.767, 0.875), (-1.503, 1.503, 0.875), (0.8132, 1.963, 0.875), (-0.7654, -1.848, 1.125), (-1.111, -1.663, 1.125), (-1.414, -1.414, 1.125), (-1.663, -1.111, 1.125), (-1.848, -0.7654, 1.125), (-1.962, -0.3902, 1.125), (-2.0, -1.348e-07, 1.125), (-1.962, 0.3902, 1.125), (-1.848, 0.7654, 1.125), (1.161e-07, 2.0, 1.125), (-1.663, 1.111, 1.125), (-1.414, 1.414, 1.125), (0.3902, 1.962, 1.125), (0.7654, 1.848, 1.125), (-0.3902, -1.962, 1.125), (7.678e-07, -2.0, 1.125), (0.3902, -1.962, 1.125), (0.7654, -1.848, 1.125), (1.111, -1.663, 1.125), (1.414, -1.414, 1.125), (1.663, -1.111, 1.125), (1.848, -0.7654, 1.125), (1.962, -0.3902, 1.125), (2.0, 1.645e-06, 1.125), (1.962, 0.3902, 1.125), (1.848, 0.7654, 1.125), (1.663, 1.111, 1.125), (-0.3902, 1.962, 1.125), (1.414, 1.414, 1.125), (-0.7654, 1.848, 1.125), (1.111, 1.663, 1.125), (-1.111, 1.663, 1.125), (-0.7654, -1.848, 0.875), (-1.111, -1.663, 0.875), (-1.414, -1.414, 0.875), (-1.663, -1.111, 0.875), (-1.848, -0.7654, 0.875), (-1.962, -0.3902, 0.875), (-2.0, -1.348e-07, 0.875), (-1.962, 0.3902, 0.875), (-1.848, 0.7654, 0.875), (1.161e-07, 2.0, 0.875), (-1.663, 1.111, 0.875), (0.3902, 1.962, 0.875), (-0.3902, -1.962, 0.875), (7.678e-07, -2.0, 0.875), (0.3902, -1.962, 0.875), (0.7654, -1.848, 0.875), (1.111, -1.663, 0.875), (1.414, -1.414, 0.875), (1.663, -1.111, 0.875), (1.848, -0.7654, 0.875), (1.962, -0.3902, 0.875), (2.0, 1.645e-06, 0.875), (1.962, 0.3902, 0.875), (1.848, 0.7654, 0.875), (1.663, 1.111, 0.875), (-0.3902, 1.962, 0.875), (1.414, 1.414, 0.875), (-0.7654, 1.848, 0.875), (1.111, 1.663, 0.875), (-1.111, 1.663, 0.875), (-1.414, 1.414, 0.875), (0.7654, 1.848, 0.875), (1.614e-07, 2.438, 0.375), (1.74e-07, 2.562, 0.375), (1.01e-06, -2.562, 0.25), (9.564e-07, -2.438, 0.25), (9.556e-07, -2.438, 0.375), (1.009e-06, -2.562, 0.375), (2.562, 2.025e-06, 0.25), (2.438, 1.941e-06, 0.25), (2.438, 1.941e-06, 0.375), (2.562, 2.025e-06, 0.375), (1.621e-07, 2.438, 0.25), (1.745e-07, 2.562, 0.25), (-2.438, -2.289e-07, 0.375), (-2.562, -2.56e-07, 0.375), (0.01219, -2.439, 0.375), (0.02392, -2.442, 0.375), (0.03472, -2.448, 0.375), (0.04419, -2.456, 0.375), (0.05197, -2.465, 0.375), (0.05774, -2.476, 0.375), (0.0613, -2.488, 0.375), (0.0625, -2.5, 0.375), (0.0613, -2.512, 0.375), (0.05774, -2.524, 0.375), (0.05197, -2.535, 0.375), (0.04419, -2.544, 0.375), (0.03472, -2.552, 0.375), (0.02392, -2.558, 0.375), (0.01219, -2.561, 0.375), (-0.01219, -2.561, 0.375), (-0.02392, -2.558, 0.375), (-0.03472, -2.552, 0.375), (-0.04419, -2.544, 0.375), (-0.05197, -2.535, 0.375), (-0.05774, -2.524, 0.375), (-0.0613, -2.512, 0.375), (-0.0625, -2.5, 0.375), (-0.0613, -2.488, 0.375), (-0.05774, -2.476, 0.375), (-0.05197, -2.465, 0.375), (-0.04419, -2.456, 0.375), (-0.03472, -2.448, 0.375), (-0.02392, -2.442, 0.375), (-0.01219, -2.439, 0.375), (-0.01219, 2.439, 0.25), (-0.03472, 2.448, 0.25), (-0.05197, 2.465, 0.25), (-0.05774, 2.476, 0.25), (-0.0613, 2.488, 0.25), (-0.0625, 2.5, 0.25), (-0.05774, 2.524, 0.25), (-0.05197, 2.535, 0.25), (-0.02392, 2.558, 0.25), (-0.01219, 2.561, 0.25), (2.561, -0.01219, 0.375), (2.558, -0.02392, 0.375), (2.552, -0.03472, 0.375), (2.544, -0.04419, 0.375), (2.535, -0.05197, 0.375), (2.524, -0.05774, 0.375), (2.512, -0.0613, 0.375), (2.5, -0.0625, 0.375), (2.488, -0.0613, 0.375), (2.476, -0.05774, 0.375), (2.465, -0.05197, 0.375), (2.456, -0.04419, 0.375), (2.448, -0.03472, 0.375), (2.442, -0.02392, 0.375), (2.439, -0.01219, 0.375), (0.01219, -2.439, 0.25), (0.02392, -2.442, 0.25), (0.03472, -2.448, 0.25), (0.04419, -2.456, 0.25), (0.05197, -2.465, 0.25), (0.05774, -2.476, 0.25), (0.0613, -2.488, 0.25), (0.0625, -2.5, 0.25), (0.0613, -2.512, 0.25), (0.05774, -2.524, 0.25), (0.05197, -2.535, 0.25), (0.04419, -2.544, 0.25), (0.03472, -2.552, 0.25), (0.02392, -2.558, 0.25), (0.01219, -2.561, 0.25), (-0.01219, -2.561, 0.25), (-0.02392, -2.558, 0.25), (-0.03472, -2.552, 0.25), (-0.04419, -2.544, 0.25), (-0.05197, -2.535, 0.25), (-0.05774, -2.524, 0.25), (-0.0613, -2.512, 0.25), (-0.0625, -2.5, 0.25), (-0.0613, -2.488, 0.25), (-0.05774, -2.476, 0.25), (-0.05197, -2.465, 0.25), (-0.04419, -2.456, 0.25), (-0.03472, -2.448, 0.25), (-0.02392, -2.442, 0.25), (-0.01219, -2.439, 0.25), (-2.5, 0.0625, 0.375), (-2.488, 0.0613, 0.375), (-2.476, 0.05774, 0.375), (-2.465, 0.05197, 0.375), (-2.456, 0.04419, 0.375), (-2.448, 0.03472, 0.375), (-2.442, 0.02392, 0.375), (-2.439, 0.01219, 0.375), (-2.561, 0.01219, 0.375), (-2.558, 0.02392, 0.375), (-2.552, 0.03472, 0.375), (-2.544, 0.04419, 0.375), (-2.535, 0.05197, 0.375), (-2.524, 0.05774, 0.375), (-2.512, 0.0613, 0.375), (2.561, -0.01219, 0.25), (2.558, -0.02392, 0.25), (2.552, -0.03472, 0.25), (2.544, -0.04419, 0.25), (2.535, -0.05197, 0.25), (2.524, -0.05774, 0.25), (2.512, -0.0613, 0.25), (2.5, -0.0625, 0.25), (2.488, -0.0613, 0.25), (2.476, -0.05774, 0.25), (2.465, -0.05197, 0.25), (2.456, -0.04419, 0.25), (2.448, -0.03472, 0.25), (2.442, -0.02392, 0.25), (2.439, -0.01219, 0.25), (2.5, 0.0625, 0.375), (2.512, 0.0613, 0.375), (2.524, 0.05774, 0.375), (2.535, 0.05197, 0.375), (2.544, 0.04419, 0.375), (2.552, 0.03472, 0.375), (2.558, 0.02392, 0.375), (2.561, 0.01219, 0.375), (2.439, 0.01219, 0.375), (2.442, 0.02392, 0.375), (2.448, 0.03472, 0.375), (2.456, 0.04419, 0.375), (2.465, 0.05197, 0.375), (2.476, 0.05774, 0.375), (2.488, 0.0613, 0.375), (-0.01219, 2.439, 0.375), (-0.02392, 2.442, 0.375), (-0.03472, 2.448, 0.375), (-0.04419, 2.456, 0.375), (-0.05197, 2.465, 0.375), (-0.05774, 2.476, 0.375), (-0.0613, 2.488, 0.375), (-0.0625, 2.5, 0.375), (-0.0613, 2.512, 0.375), (-0.05774, 2.524, 0.375), (-0.05197, 2.535, 0.375), (-0.04419, 2.544, 0.375), (-0.03472, 2.552, 0.375), (-0.02392, 2.558, 0.375), (-0.01219, 2.561, 0.375), (-2.439, -0.01219, 0.375), (-2.442, -0.02392, 0.375), (-2.448, -0.03472, 0.375), (-2.456, -0.04419, 0.375), (-2.465, -0.05197, 0.375), (-2.476, -0.05774, 0.375), (-2.488, -0.0613, 0.375), (-2.5, -0.0625, 0.375), (-2.512, -0.0613, 0.375), (-2.524, -0.05774, 0.375), (-2.535, -0.05197, 0.375), (-2.544, -0.04419, 0.375), (-2.552, -0.03472, 0.375), (-2.558, -0.02392, 0.375), (-2.561, -0.01219, 0.375), (0.01219, 2.561, 0.25), (0.02392, 2.558, 0.25), (0.03472, 2.552, 0.25), (0.04419, 2.544, 0.25), (0.05197, 2.535, 0.25), (0.05774, 2.524, 0.25), (0.0613, 2.512, 0.25), (0.0625, 2.5, 0.25), (0.0613, 2.488, 0.25), (0.05774, 2.476, 0.25), (0.05197, 2.465, 0.25), (0.04419, 2.456, 0.25), (0.03472, 2.448, 0.25), (0.02392, 2.442, 0.25), (0.01219, 2.439, 0.25), (0.01219, 2.561, 0.375), (0.02392, 2.558, 0.375), (0.03472, 2.552, 0.375), (0.04419, 2.544, 0.375), (0.05197, 2.535, 0.375), (0.05774, 2.524, 0.375), (0.0613, 2.512, 0.375), (0.0625, 2.5, 0.375), (0.0613, 2.488, 0.375), (0.05774, 2.476, 0.375), (0.05197, 2.465, 0.375), (0.04419, 2.456, 0.375), (0.03472, 2.448, 0.375), (0.02392, 2.442, 0.375), (0.01219, 2.439, 0.375), (-2.5, 0.0625, 0.25), (-2.456, 0.04419, 0.25), (-2.442, 0.02392, 0.25), (-2.558, 0.02392, 0.25), (-2.535, 0.05197, 0.25), (-2.438, -2.289e-07, 0.25), (-2.562, -2.56e-07, 0.25), (-2.488, 0.0613, 0.25), (-2.476, 0.05774, 0.25), (-2.465, 0.05197, 0.25), (-2.448, 0.03472, 0.25), (-2.439, 0.01219, 0.25), (-2.561, 0.01219, 0.25), (-2.552, 0.03472, 0.25), (-2.544, 0.04419, 0.25), (-2.524, 0.05774, 0.25), (-2.512, 0.0613, 0.25), (-2.439, -0.01219, 0.25), (-2.442, -0.02392, 0.25), (-2.448, -0.03472, 0.25), (-2.456, -0.04419, 0.25), (-2.465, -0.05197, 0.25), (-2.476, -0.05774, 0.25), (-2.488, -0.0613, 0.25), (-2.5, -0.0625, 0.25), (-2.512, -0.0613, 0.25), (-2.524, -0.05774, 0.25), (-2.535, -0.05197, 0.25), (-2.544, -0.04419, 0.25), (-2.552, -0.03472, 0.25), (-2.558, -0.02392, 0.25), (-2.561, -0.01219, 0.25), (2.5, 0.0625, 0.25), (2.512, 0.0613, 0.25), (2.524, 0.05774, 0.25), (2.535, 0.05197, 0.25), (2.544, 0.04419, 0.25), (2.552, 0.03472, 0.25), (2.558, 0.02392, 0.25), (2.561, 0.01219, 0.25), (2.439, 0.01219, 0.25), (2.442, 0.02392, 0.25), (2.448, 0.03472, 0.25), (2.456, 0.04419, 0.25), (2.465, 0.05197, 0.25), (2.476, 0.05774, 0.25), (2.488, 0.0613, 0.25), (-0.02392, 2.442, 0.25), (-0.04419, 2.456, 0.25), (-0.0613, 2.512, 0.25), (-0.04419, 2.544, 0.25), (-0.03472, 2.552, 0.25)], [], [(20, 19, 51, 52), (7, 6, 38, 39), (21, 20, 52, 53), (8, 7, 39, 40), (22, 21, 53, 54), (9, 8, 40, 41), (23, 22, 54, 55), (10, 9, 41, 42), (24, 23, 55, 56), (11, 10, 42, 43), (25, 24, 56, 57), (12, 11, 43, 44), (26, 25, 57, 58), (13, 12, 44, 45), (27, 26, 58, 59), (14, 13, 45, 46), (1, 0, 32, 33), (28, 27, 59, 60), (15, 14, 46, 47), (2, 1, 33, 34), (29, 28, 60, 61), (16, 15, 47, 48), (3, 2, 34, 35), (30, 29, 61, 62), (17, 16, 48, 49), (4, 3, 35, 36), (31, 30, 62, 63), (18, 17, 49, 50), (5, 4, 36, 37), (0, 31, 63, 32), (19, 18, 50, 51), (6, 5, 37, 38), (110, 174, 175, 111), (86, 214, 213, 85), (109, 173, 174, 110), (146, 242, 243, 147), (108, 172, 173, 109), (85, 213, 212, 84), (107, 171, 172, 108), (145, 241, 242, 146), (106, 170, 171, 107), (84, 212, 211, 83), (105, 169, 170, 106), (144, 452, 462, 463, 464, 465, 466, 467, 468, 469, 470, 471, 472, 473, 474, 475, 476, 453, 240, 241, 145), (104, 168, 169, 105), (83, 211, 210, 82), (103, 167, 168, 104), (143, 239, 240, 453, 477, 478, 479, 480, 481, 482, 483, 484, 485, 486, 487, 488, 489, 490, 491, 452, 144), (102, 166, 167, 103), (82, 210, 209, 81), (101, 165, 166, 102), (127, 191, 160, 96), (142, 238, 239, 143), (100, 164, 165, 101), (126, 190, 191, 127), (81, 209, 208, 450, 531, 530, 529, 528, 527, 526, 525, 524, 523, 522, 521, 520, 519, 518, 517, 451, 80), (99, 163, 164, 100), (125, 189, 190, 126), (141, 237, 238, 142), (98, 162, 163, 99), (124, 188, 189, 125), (80, 451, 546, 545, 544, 543, 542, 541, 540, 539, 538, 537, 536, 535, 534, 533, 532, 450, 208, 207, 79), (97, 161, 162, 98), (123, 187, 188, 124), (50, 114, 115, 51), (25, 89, 88, 24), (51, 115, 116, 52), (26, 90, 89, 25), (52, 116, 117, 53), (27, 91, 90, 26), (1, 65, 64, 0), (53, 117, 118, 54), (28, 92, 91, 27), (2, 66, 65, 1), (54, 118, 119, 55), (29, 93, 92, 28), (3, 67, 66, 2), (55, 119, 120, 56), (30, 94, 93, 29), (4, 68, 67, 3), (56, 120, 121, 57), (31, 95, 94, 30), (5, 69, 68, 4), (57, 121, 122, 58), (0, 64, 95, 31), (6, 70, 69, 5), (58, 122, 123, 59), (32, 96, 97, 33), (7, 71, 70, 6), (59, 123, 124, 60), (33, 97, 98, 34), (8, 72, 71, 7), (60, 124, 125, 61), (34, 98, 99, 35), (9, 73, 72, 8), (61, 125, 126, 62), (35, 99, 100, 36), (10, 74, 73, 9), (62, 126, 127, 63), (36, 100, 101, 37), (11, 75, 74, 10), (63, 127, 96, 32), (37, 101, 102, 38), (12, 76, 75, 11), (38, 102, 103, 39), (13, 77, 76, 12), (39, 103, 104, 40), (14, 78, 77, 13), (40, 104, 105, 41), (15, 79, 78, 14), (41, 105, 106, 42), (16, 80, 79, 15), (42, 106, 107, 43), (17, 81, 80, 16), (43, 107, 108, 44), (18, 82, 81, 17), (44, 108, 109, 45), (19, 83, 82, 18), (45, 109, 110, 46), (20, 84, 83, 19), (46, 110, 111, 47), (21, 85, 84, 20), (47, 111, 112, 48), (22, 86, 85, 21), (48, 112, 113, 49), (23, 87, 86, 22), (49, 113, 114, 50), (24, 88, 87, 23), (335, 272, 271, 334), (169, 297, 298, 170), (334, 271, 270, 320), (168, 296, 297, 169), (320, 270, 269, 321), (167, 295, 296, 168), (321, 269, 268, 322), (166, 294, 295, 167), (322, 268, 267, 323), (165, 293, 294, 166), (191, 319, 288, 160), (323, 267, 266, 324), (164, 292, 293, 165), (190, 318, 319, 191), (324, 266, 265, 325), (163, 291, 292, 164), (189, 317, 318, 190), (325, 265, 264, 326), (162, 290, 291, 163), (188, 316, 317, 189), (326, 264, 263, 327), (161, 289, 290, 162), (187, 315, 316, 188), (327, 263, 262, 328), (160, 288, 289, 161), (186, 314, 315, 187), (328, 262, 261, 330), (329, 256, 287, 332), (185, 313, 314, 186), (330, 261, 260, 331), (332, 287, 286, 333), (184, 312, 313, 185), (140, 236, 237, 141), (111, 175, 176, 112), (79, 207, 206, 78), (112, 176, 177, 113), (139, 235, 236, 140), (113, 177, 178, 114), (78, 206, 205, 77), (114, 178, 179, 115), (138, 234, 235, 139), (115, 179, 180, 116), (77, 205, 204, 76), (116, 180, 181, 117), (137, 233, 234, 138), (76, 204, 203, 75), (117, 181, 182, 118), (136, 460, 607, 608, 609, 610, 611, 612, 613, 614, 615, 616, 617, 618, 619, 620, 621, 461, 232, 233, 137), (75, 203, 202, 74), (118, 182, 183, 119), (135, 231, 232, 461, 555, 556, 557, 558, 559, 560, 561, 547, 548, 549, 550, 551, 552, 553, 554, 460, 136), (74, 202, 201, 73), (119, 183, 184, 120), (134, 230, 231, 135), (73, 201, 200, 658, 683, 682, 681, 680, 679, 678, 677, 676, 675, 674, 673, 672, 671, 670, 669, 657, 72), (120, 184, 185, 121), (133, 229, 230, 134), (159, 255, 224, 449, 637, 638, 639, 640, 641, 642, 643, 644, 645, 646, 647, 648, 649, 650, 651, 448, 128), (121, 185, 186, 122), (72, 657, 663, 654, 662, 653, 661, 660, 659, 652, 668, 667, 656, 666, 665, 655, 664, 658, 200, 199, 71), (132, 228, 229, 133), (122, 186, 187, 123), (96, 160, 161, 97), (158, 254, 255, 159), (212, 244, 243, 211), (211, 243, 242, 210), (210, 242, 241, 209), (209, 241, 240, 208), (208, 240, 239, 207), (207, 239, 238, 206), (206, 238, 237, 205), (205, 237, 236, 204), (204, 236, 235, 203), (203, 235, 234, 202), (202, 234, 233, 201), (201, 233, 232, 200), (200, 232, 231, 199), (213, 245, 244, 212), (214, 246, 245, 213), (215, 247, 246, 214), (216, 248, 247, 215), (217, 249, 248, 216), (218, 250, 249, 217), (219, 251, 250, 218), (193, 225, 224, 192), (220, 252, 251, 219), (194, 226, 225, 193), (221, 253, 252, 220), (195, 227, 226, 194), (222, 254, 253, 221), (196, 228, 227, 195), (223, 255, 254, 222), (197, 229, 228, 196), (192, 224, 255, 223), (198, 230, 229, 197), (199, 231, 230, 198), (147, 243, 244, 148), (87, 215, 214, 86), (148, 244, 245, 149), (88, 455, 576, 575, 574, 573, 572, 571, 570, 569, 568, 567, 566, 565, 564, 563, 562, 454, 216, 215, 87), (149, 245, 246, 150), (89, 217, 216, 454, 691, 690, 689, 688, 687, 686, 685, 684, 698, 697, 696, 695, 694, 693, 692, 455, 88), (150, 246, 247, 151), (90, 218, 217, 89), (151, 247, 248, 457, 502, 503, 504, 505, 506, 507, 508, 509, 510, 511, 512, 513, 514, 515, 516, 456, 152), (91, 219, 218, 90), (65, 193, 192, 459, 501, 500, 703, 702, 499, 498, 701, 497, 496, 495, 494, 700, 493, 699, 492, 458, 64), (152, 456, 585, 586, 587, 588, 589, 590, 591, 577, 578, 579, 580, 581, 582, 583, 584, 457, 248, 249, 153), (92, 220, 219, 91), (66, 194, 193, 65), (153, 249, 250, 154), (93, 221, 220, 92), (67, 195, 194, 66), (154, 250, 251, 155), (94, 222, 221, 93), (128, 448, 592, 593, 594, 595, 596, 597, 598, 599, 600, 601, 602, 603, 604, 605, 606, 449, 224, 225, 129), (68, 196, 195, 67), (155, 251, 252, 156), (95, 223, 222, 94), (129, 225, 226, 130), (69, 197, 196, 68), (156, 252, 253, 157), (130, 226, 227, 131), (64, 458, 636, 635, 634, 633, 632, 631, 630, 629, 628, 627, 626, 625, 624, 623, 622, 459, 192, 223, 95), (70, 198, 197, 69), (157, 253, 254, 158), (131, 227, 228, 132), (71, 199, 198, 70), (276, 308, 307, 275), (263, 295, 294, 262), (277, 309, 308, 276), (264, 296, 295, 263), (278, 310, 309, 277), (265, 297, 296, 264), (279, 311, 310, 278), (266, 298, 297, 265), (280, 312, 311, 279), (267, 299, 298, 266), (281, 313, 312, 280), (268, 300, 299, 267), (282, 314, 313, 281), (269, 301, 300, 268), (283, 315, 314, 282), (270, 302, 301, 269), (257, 289, 288, 256), (284, 316, 315, 283), (271, 303, 302, 270), (258, 290, 289, 257), (285, 317, 316, 284), (272, 304, 303, 271), (259, 291, 290, 258), (286, 318, 317, 285), (273, 305, 304, 272), (260, 292, 291, 259), (287, 319, 318, 286), (274, 306, 305, 273), (261, 293, 292, 260), (256, 288, 319, 287), (275, 307, 306, 274), (262, 294, 293, 261), (170, 298, 299, 171), (336, 273, 272, 335), (171, 299, 300, 172), (337, 274, 273, 336), (172, 300, 301, 173), (338, 275, 274, 337), (173, 301, 302, 174), (339, 276, 275, 338), (174, 302, 303, 175), (340, 277, 276, 339), (175, 303, 304, 176), (341, 278, 277, 340), (176, 304, 305, 177), (342, 279, 278, 341), (177, 305, 306, 178), (343, 280, 279, 342), (178, 306, 307, 179), (344, 281, 280, 343), (179, 307, 308, 180), (345, 282, 281, 344), (180, 308, 309, 181), (346, 283, 282, 345), (347, 257, 256, 329), (181, 309, 310, 182), (348, 284, 283, 346), (349, 258, 257, 347), (182, 310, 311, 183), (350, 285, 284, 348), (351, 259, 258, 349), (183, 311, 312, 184), (333, 286, 285, 350), (331, 260, 259, 351), (359, 358, 422, 423), (330, 331, 395, 394), (358, 357, 421, 422), (332, 333, 397, 396), (357, 356, 420, 421), (336, 335, 399, 400), (356, 355, 419, 420), (381, 382, 446, 445), (337, 336, 400, 401), (355, 354, 418, 419), (380, 383, 447, 444), (338, 337, 401, 402), (354, 353, 417, 418), (379, 381, 445, 443), (339, 338, 402, 403), (353, 352, 416, 417), (378, 380, 444, 442), (340, 339, 403, 404), (352, 364, 428, 416), (377, 379, 443, 441), (341, 340, 404, 405), (364, 365, 429, 428), (376, 378, 442, 440), (342, 341, 405, 406), (361, 377, 441, 425), (343, 342, 406, 407), (375, 376, 440, 439), (344, 343, 407, 408), (374, 375, 439, 438), (345, 344, 408, 409), (373, 374, 438, 437), (346, 345, 409, 410), (144, 365, 364, 143), (143, 364, 352, 142), (142, 352, 353, 141), (141, 353, 354, 140), (140, 354, 355, 139), (139, 355, 356, 138), (138, 356, 357, 137), (137, 357, 358, 136), (136, 358, 359, 135), (135, 359, 360, 134), (134, 360, 362, 133), (128, 361, 363, 159), (133, 362, 382, 132), (159, 363, 383, 158), (145, 366, 365, 144), (146, 367, 366, 145), (147, 368, 367, 146), (148, 369, 368, 147), (149, 370, 369, 148), (150, 371, 370, 149), (151, 372, 371, 150), (152, 373, 372, 151), (153, 374, 373, 152), (154, 375, 374, 153), (155, 376, 375, 154), (129, 377, 361, 128), (156, 378, 376, 155), (130, 379, 377, 129), (157, 380, 378, 156), (131, 381, 379, 130), (158, 383, 380, 157), (132, 382, 381, 131), (446, 395, 415, 445), (447, 397, 414, 444), (445, 415, 413, 443), (444, 414, 412, 442), (443, 413, 411, 441), (442, 412, 410, 440), (441, 411, 393, 425), (440, 410, 409, 439), (439, 409, 408, 438), (438, 408, 407, 437), (437, 407, 406, 436), (436, 406, 405, 435), (435, 405, 404, 434), (434, 404, 403, 433), (433, 403, 402, 432), (432, 402, 401, 431), (431, 401, 400, 430), (430, 400, 399, 429), (427, 396, 397, 447), (426, 394, 395, 446), (425, 393, 396, 427), (424, 392, 394, 426), (423, 391, 392, 424), (422, 390, 391, 423), (421, 389, 390, 422), (420, 388, 389, 421), (419, 387, 388, 420), (418, 386, 387, 419), (417, 385, 386, 418), (416, 384, 385, 417), (428, 398, 384, 416), (429, 399, 398, 428), (329, 332, 396, 393), (360, 359, 423, 424), (328, 330, 394, 392), (362, 360, 424, 426), (327, 328, 392, 391), (363, 361, 425, 427), (326, 327, 391, 390), (382, 362, 426, 446), (325, 326, 390, 389), (383, 363, 427, 447), (324, 325, 389, 388), (365, 366, 430, 429), (323, 324, 388, 387), (331, 351, 415, 395), (366, 367, 431, 430), (322, 323, 387, 386), (333, 350, 414, 397), (367, 368, 432, 431), (321, 322, 386, 385), (351, 349, 413, 415), (368, 369, 433, 432), (320, 321, 385, 384), (350, 348, 412, 414), (369, 370, 434, 433), (334, 320, 384, 398), (349, 347, 411, 413), (370, 371, 435, 434), (335, 334, 398, 399), (348, 346, 410, 412), (371, 372, 436, 435), (347, 329, 393, 411), (372, 373, 437, 436), (559, 558, 666, 656), (616, 615, 677, 678), (617, 616, 678, 679), (560, 559, 656, 667), (618, 617, 679, 680), (548, 547, 652, 659), (561, 560, 667, 668), (619, 618, 680, 681), (549, 548, 659, 660), (547, 561, 668, 652), (620, 619, 681, 682), (550, 549, 660, 661), (607, 460, 657, 669), (621, 620, 682, 683), (551, 550, 661, 653), (608, 607, 669, 670), (461, 621, 683, 658), (552, 551, 653, 662), (609, 608, 670, 671), (553, 552, 662, 654), (610, 609, 671, 672), (554, 553, 654, 663), (611, 610, 672, 673), (460, 554, 663, 657), (612, 611, 673, 674), (555, 461, 658, 664), (613, 612, 674, 675), (556, 555, 664, 655), (614, 613, 675, 676), (557, 556, 655, 665), (615, 614, 676, 677), (558, 557, 665, 666), (587, 586, 693, 694), (475, 474, 529, 530), (588, 587, 694, 695), (476, 475, 530, 531), (637, 449, 459, 622), (589, 588, 695, 696), (453, 476, 531, 450), (638, 637, 622, 623), (590, 589, 696, 697), (477, 453, 450, 532), (639, 638, 623, 624), (591, 590, 697, 698), (478, 477, 532, 533), (640, 639, 624, 625), (577, 591, 698, 684), (479, 478, 533, 534), (641, 640, 625, 626), (592, 448, 458, 492), (480, 479, 534, 535), (642, 641, 626, 627), (593, 592, 492, 699), (481, 480, 535, 536), (643, 642, 627, 628), (594, 593, 699, 493), (482, 481, 536, 537), (644, 643, 628, 629), (595, 594, 493, 700), (502, 457, 454, 562), (483, 482, 537, 538), (645, 644, 629, 630), (596, 595, 700, 494), (503, 502, 562, 563), (484, 483, 538, 539), (646, 645, 630, 631), (597, 596, 494, 495), (504, 503, 563, 564), (485, 484, 539, 540), (647, 646, 631, 632), (598, 597, 495, 496), (505, 504, 564, 565), (486, 485, 540, 541), (648, 647, 632, 633), (599, 598, 496, 497), (506, 505, 565, 566), (487, 486, 541, 542), (462, 452, 451, 517), (649, 648, 633, 634), (600, 599, 497, 701), (507, 506, 566, 567), (488, 487, 542, 543), (463, 462, 517, 518), (650, 649, 634, 635), (601, 600, 701, 498), (508, 507, 567, 568), (489, 488, 543, 544), (464, 463, 518, 519), (651, 650, 635, 636), (602, 601, 498, 499), (509, 508, 568, 569), (578, 577, 684, 685), (490, 489, 544, 545), (465, 464, 519, 520), (448, 651, 636, 458), (603, 602, 499, 702), (510, 509, 569, 570), (491, 490, 545, 546), (579, 578, 685, 686), (466, 465, 520, 521), (604, 603, 702, 703), (511, 510, 570, 571), (452, 491, 546, 451), (580, 579, 686, 687), (467, 466, 521, 522), (605, 604, 703, 500), (512, 511, 571, 572), (581, 580, 687, 688), (468, 467, 522, 523), (606, 605, 500, 501), (513, 512, 572, 573), (582, 581, 688, 689), (469, 468, 523, 524), (449, 606, 501, 459), (514, 513, 573, 574), (583, 582, 689, 690), (470, 469, 524, 525), (515, 514, 574, 575), (584, 583, 690, 691), (471, 470, 525, 526), (516, 515, 575, 576), (457, 584, 691, 454), (472, 471, 526, 527), (456, 516, 576, 455), (585, 456, 455, 692), (473, 472, 527, 528), (586, 585, 692, 693), (474, 473, 528, 529)])
me_circle.use_remesh_preserve_volume = False
me_circle.use_remesh_preserve_attributes = False
me_circle.use_mirror_vertex_groups = False
me_circle.update()

# ---- objects
ob_circle_001 = bpy.data.objects.new('Circle.001', me_circle_001)
ob_circle = bpy.data.objects.new('Circle', me_circle)

# ---- transforms, parenting, visibility, modifiers, constraints
ob_circle_001.location = (0.0, 0.0, 0.0)
ob_circle_001.lineart.crease_threshold = 0.0
ob_circle.location = (0.0, 0.0, 0.0)
ob_circle.lineart.crease_threshold = 0.0

# ---- collection membership
col_collection_1.objects.link(ob_circle_001)
col_collection_1.objects.link(ob_circle)

# ---- scene / render settings (as saved in the file)
scene.frame_start = 1; scene.frame_end = 250; scene.frame_set(1)
scene.render.engine = 'BLENDER_EEVEE_NEXT'
scene.render.resolution_percentage = 50
scene.render.dither_intensity = 0.0
scene.cycles.use_denoising = False
scene.cycles.samples = 128
scene.cycles.sampling_pattern = 'TABULATED_SOBOL'
scene.cycles.light_sampling_threshold = 0.0
scene.cycles.use_adaptive_sampling = False
scene.cycles.use_light_tree = False
scene.cycles.blur_glossy = 0.0
scene.cycles.sample_clamp_indirect = 0.0
scene.view_settings.view_transform = 'Standard'
bpy.context.view_layer.update()

# ---- added for rendering (the .blend has no active camera and no usable light): camera, sun
cam_auto = bpy.data.cameras.new('AutoCamera')
cam_auto.lens = 50.0
cam_auto.sensor_width = 36.0
cam_auto.clip_end = 1000.0
ob_auto_camera = bpy.data.objects.new('AutoCamera', cam_auto)
scene.collection.objects.link(ob_auto_camera)
ob_auto_camera.location = (8.75945, -10.5113, 8.85703)
ob_auto_camera.rotation_euler = (1.09748, -7.21219e-08, 0.694738)
scene.camera = ob_auto_camera
light_auto_sun = bpy.data.lights.new('AutoSun', 'SUN')
light_auto_sun.energy = 3.0
light_auto_sun.angle = 0.0523599
ob_auto_sun = bpy.data.objects.new('AutoSun', light_auto_sun)
scene.collection.objects.link(ob_auto_sun)
ob_auto_sun.rotation_euler = (0.872665, 0.174533, 0.523599)
bpy.context.view_layer.update()
